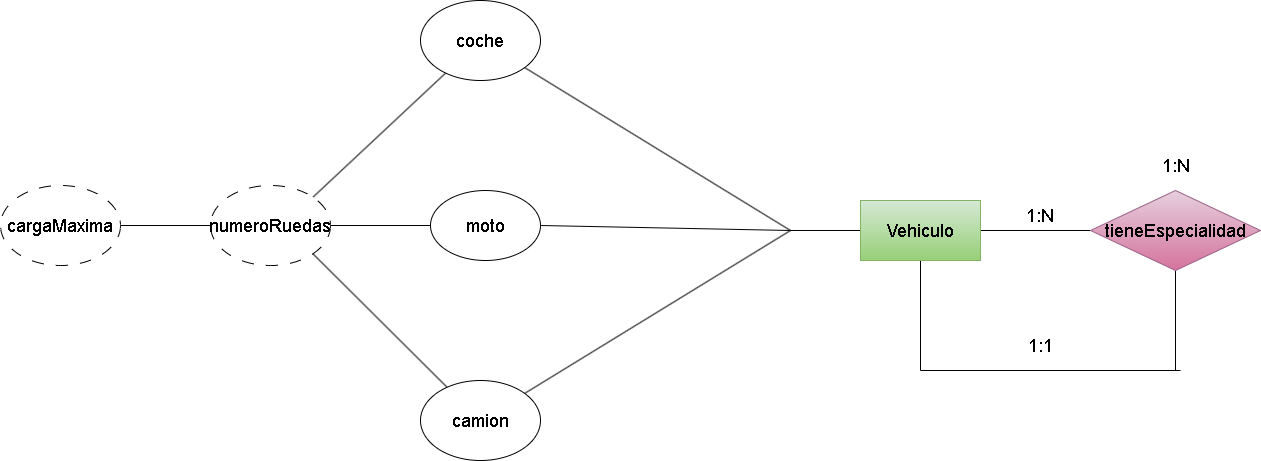

The diagram above was exported from draw.io. Its source (the exported page's mxGraphModel, read from the mxfile embedded in the PNG):
<mxGraphModel dx="2620" dy="1139" grid="1" gridSize="10" guides="1" tooltips="1" connect="1" arrows="1" fold="1" page="1" pageScale="1" pageWidth="850" pageHeight="1100" math="0" shadow="0">
  <root>
    <mxCell id="0" />
    <mxCell id="1" parent="0" />
    <mxCell id="3" style="edgeStyle=none;html=1;entryX=0;entryY=0.5;entryDx=0;entryDy=0;endArrow=none;endFill=0;" edge="1" parent="1" source="4" target="7">
      <mxGeometry relative="1" as="geometry" />
    </mxCell>
    <mxCell id="12" style="edgeStyle=none;html=1;fontSize=18;endArrow=none;endFill=0;" edge="1" parent="1" source="4">
      <mxGeometry relative="1" as="geometry">
        <mxPoint x="50" y="320" as="targetPoint" />
      </mxGeometry>
    </mxCell>
    <mxCell id="36" style="edgeStyle=none;html=1;fontSize=18;endArrow=none;endFill=0;" edge="1" parent="1" source="4">
      <mxGeometry relative="1" as="geometry">
        <mxPoint x="180" y="460" as="targetPoint" />
      </mxGeometry>
    </mxCell>
    <mxCell id="4" value="&lt;font style=&quot;font-size: 18px;&quot;&gt;Vehiculo&lt;/font&gt;" style="rounded=0;whiteSpace=wrap;html=1;fillColor=#d5e8d4;gradientColor=#97d077;strokeColor=#82b366;" vertex="1" parent="1">
      <mxGeometry x="120" y="290" width="120" height="60" as="geometry" />
    </mxCell>
    <mxCell id="33" style="edgeStyle=none;html=1;fontSize=18;endArrow=none;endFill=0;" edge="1" parent="1" source="7">
      <mxGeometry relative="1" as="geometry">
        <mxPoint x="435" y="460" as="targetPoint" />
      </mxGeometry>
    </mxCell>
    <mxCell id="7" value="&lt;span style=&quot;font-size: 18px;&quot;&gt;tieneEspecialidad&lt;/span&gt;" style="rhombus;whiteSpace=wrap;html=1;fillColor=#e6d0de;gradientColor=#d5739d;strokeColor=#996185;" vertex="1" parent="1">
      <mxGeometry x="350" y="280" width="170" height="80" as="geometry" />
    </mxCell>
    <mxCell id="8" value="1:N" style="text;html=1;strokeColor=none;fillColor=none;align=center;verticalAlign=middle;whiteSpace=wrap;rounded=0;fontSize=18;" vertex="1" parent="1">
      <mxGeometry x="270" y="290" width="60" height="30" as="geometry" />
    </mxCell>
    <mxCell id="10" value="1:N" style="text;html=1;strokeColor=none;fillColor=none;align=center;verticalAlign=middle;whiteSpace=wrap;rounded=0;fontSize=18;" vertex="1" parent="1">
      <mxGeometry x="406" y="240" width="60" height="30" as="geometry" />
    </mxCell>
    <mxCell id="16" style="edgeStyle=none;html=1;fontSize=18;endArrow=none;endFill=0;" edge="1" parent="1" target="13">
      <mxGeometry relative="1" as="geometry">
        <mxPoint x="50" y="320" as="sourcePoint" />
      </mxGeometry>
    </mxCell>
    <mxCell id="17" style="edgeStyle=none;html=1;entryX=1;entryY=0.5;entryDx=0;entryDy=0;fontSize=18;endArrow=none;endFill=0;" edge="1" parent="1" target="14">
      <mxGeometry relative="1" as="geometry">
        <mxPoint x="50" y="320" as="sourcePoint" />
      </mxGeometry>
    </mxCell>
    <mxCell id="18" style="edgeStyle=none;html=1;fontSize=18;endArrow=none;endFill=0;" edge="1" parent="1" target="15">
      <mxGeometry relative="1" as="geometry">
        <mxPoint x="50" y="320" as="sourcePoint" />
      </mxGeometry>
    </mxCell>
    <mxCell id="21" style="edgeStyle=none;html=1;entryX=1;entryY=0;entryDx=0;entryDy=0;fontSize=18;endArrow=none;endFill=0;" edge="1" parent="1" source="13" target="19">
      <mxGeometry relative="1" as="geometry" />
    </mxCell>
    <mxCell id="13" value="coche" style="ellipse;whiteSpace=wrap;html=1;fontSize=18;" vertex="1" parent="1">
      <mxGeometry x="-320" y="90" width="120" height="80" as="geometry" />
    </mxCell>
    <mxCell id="20" style="edgeStyle=none;html=1;entryX=1;entryY=0.5;entryDx=0;entryDy=0;fontSize=18;endArrow=none;endFill=0;" edge="1" parent="1" source="14" target="19">
      <mxGeometry relative="1" as="geometry" />
    </mxCell>
    <mxCell id="14" value="moto" style="ellipse;whiteSpace=wrap;html=1;fontSize=18;" vertex="1" parent="1">
      <mxGeometry x="-310" y="280" width="110" height="70" as="geometry" />
    </mxCell>
    <mxCell id="22" style="edgeStyle=none;html=1;entryX=1;entryY=1;entryDx=0;entryDy=0;fontSize=18;endArrow=none;endFill=0;" edge="1" parent="1" source="15" target="19">
      <mxGeometry relative="1" as="geometry" />
    </mxCell>
    <mxCell id="15" value="camion" style="ellipse;whiteSpace=wrap;html=1;fontSize=18;" vertex="1" parent="1">
      <mxGeometry x="-320" y="470" width="120" height="80" as="geometry" />
    </mxCell>
    <mxCell id="24" style="edgeStyle=none;html=1;entryX=1;entryY=0.5;entryDx=0;entryDy=0;fontSize=18;endArrow=none;endFill=0;" edge="1" parent="1" source="19" target="23">
      <mxGeometry relative="1" as="geometry" />
    </mxCell>
    <mxCell id="19" value="numeroRuedas" style="ellipse;whiteSpace=wrap;html=1;fontSize=18;dashed=1;dashPattern=12 12;" vertex="1" parent="1">
      <mxGeometry x="-530" y="275" width="120" height="80" as="geometry" />
    </mxCell>
    <mxCell id="23" value="cargaMaxima" style="ellipse;whiteSpace=wrap;html=1;fontSize=18;dashed=1;dashPattern=12 12;" vertex="1" parent="1">
      <mxGeometry x="-740" y="275" width="120" height="80" as="geometry" />
    </mxCell>
    <mxCell id="34" value="" style="endArrow=none;html=1;fontSize=18;" edge="1" parent="1">
      <mxGeometry width="50" height="50" relative="1" as="geometry">
        <mxPoint x="180" y="460" as="sourcePoint" />
        <mxPoint x="440" y="460" as="targetPoint" />
      </mxGeometry>
    </mxCell>
    <mxCell id="37" value="1:1" style="text;html=1;strokeColor=none;fillColor=none;align=center;verticalAlign=middle;whiteSpace=wrap;rounded=0;fontSize=18;" vertex="1" parent="1">
      <mxGeometry x="270" y="420" width="60" height="30" as="geometry" />
    </mxCell>
  </root>
</mxGraphModel>